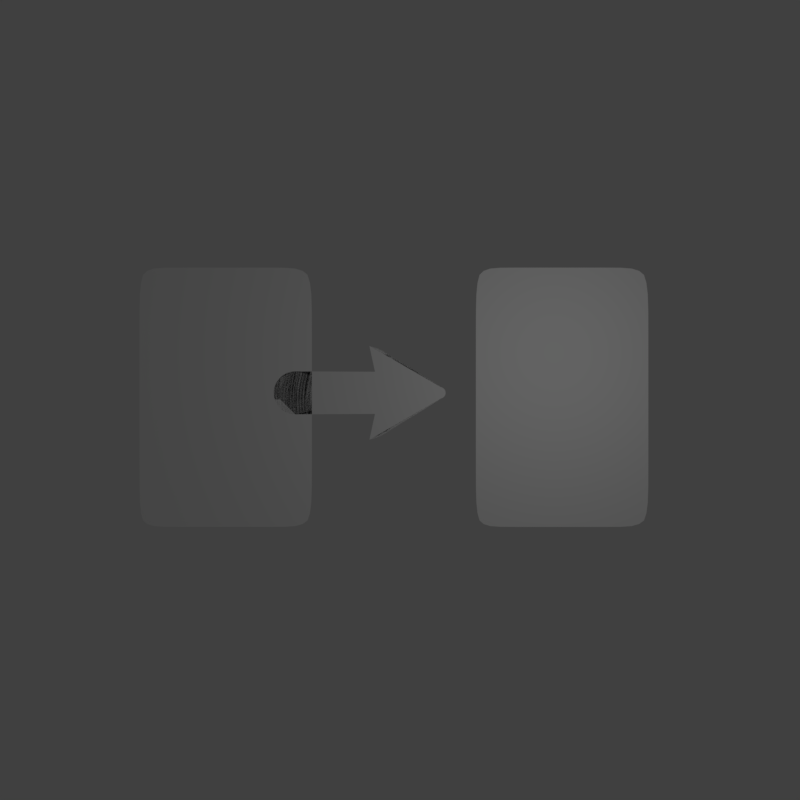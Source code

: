 # Source: move.blend  (saved by Blender 2.79.0; exported with 4.5.12 LTS)
import bpy
from mathutils import Matrix  # noqa: F401  (used for matrix-valued properties, if any)

bpy.ops.wm.read_factory_settings(use_empty=True)
scene = bpy.context.scene
scene.name = 'Scene'

# ---- collections
col_collection_1 = bpy.data.collections.new('Collection 1'); scene.collection.children.link(col_collection_1)

# ---- materials (node trees are filled in below, after node groups)
mat_move = bpy.data.materials.new('move')
mat_move.alpha_threshold = 0.0
mat_move.use_transparent_shadow = False
mat_move.diffuse_color = (1.0, 1.0, 1.0, 1.0)
mat_move.roughness = 0.5
mat_move.line_color = (0.0, 0.0, 0.0, 1.0)

# ---- material node trees

# ---- world
world_world = bpy.data.worlds.new('World'); scene.world = world_world
world_world.color = (0.05088, 0.05088, 0.05088)
world_world.use_sun_shadow = False
world_world.sun_shadow_jitter_overblur = 0.0
world_world.cycles.sampling_method = 'MANUAL'

# ---- cameras
cam_camera = bpy.data.cameras.new('Camera')
cam_camera.clip_end = 100.0
cam_camera.lens = 35.0
cam_camera.sensor_width = 32.0
cam_camera.sensor_height = 18.0
cam_camera.ortho_scale = 7.314
cam_camera.dof.focus_distance = 0.0
cam_camera.dof.aperture_fstop = 128.0

# ---- lights
light_lamp = bpy.data.lights.new('Lamp', 'POINT')
light_lamp.transmission_factor = 0.0
light_lamp.cutoff_distance = 30.0
light_lamp.energy = 100.0
light_lamp.shadow_buffer_clip_start = 1.001
light_lamp.shadow_soft_size = 0.1
light_lamp.shadow_maximum_resolution = 0.006
light_lamp.use_absolute_resolution = True

# ---- meshes
me_plane_002 = bpy.data.meshes.new('Plane.002')
me_plane_002.from_pydata([(-1.0, -1.0, 0.0), (1.0, -1.0, 0.0), (-1.0, 1.0, 0.0), (1.0, 1.0, 0.0), (-0.7269, -1.0, 0.0), (-0.7269, 1.0, 0.0), (0.6746, -1.0, 0.0), (0.6746, 1.0, 0.0), (-1.0, 0.6436, 0.0), (1.0, 0.6436, 0.0), (-0.7269, 0.6436, 0.0), (0.6746, 0.6436, 0.0), (-1.0, -0.6803, 0.0), (1.0, -0.6803, 0.0), (-0.7269, -0.6803, 0.0), (0.6746, -0.6803, 0.0)], [], [(11, 9, 3, 7), (8, 10, 5, 2), (10, 11, 7, 5), (14, 15, 11, 10), (12, 14, 10, 8), (15, 13, 9, 11), (6, 1, 13, 15), (0, 4, 14, 12), (4, 6, 15, 14)])
me_plane_002.materials.append(mat_move)
me_plane_002.use_remesh_preserve_volume = False
me_plane_002.use_remesh_preserve_attributes = False
me_plane_002.use_mirror_vertex_groups = False
me_plane_002.update()
me_plane = bpy.data.meshes.new('Plane')
me_plane.from_pydata([(-1.0, -1.0, 0.0), (1.0, -1.0, 0.0), (-1.0, 1.0, 0.0), (1.0, 1.0, 0.0), (-0.7269, -1.0, 0.0), (-0.7269, 1.0, 0.0), (0.6746, -1.0, 0.0), (0.6746, 1.0, 0.0), (-1.0, 0.6436, 0.0), (1.0, 0.6436, 0.0), (-0.7269, 0.6436, 0.0), (0.6746, 0.6436, 0.0), (-1.0, -0.6803, 0.0), (1.0, -0.6803, 0.0), (-0.7269, -0.6803, 0.0), (0.6746, -0.6803, 0.0)], [], [(11, 9, 3, 7), (8, 10, 5, 2), (10, 11, 7, 5), (14, 15, 11, 10), (12, 14, 10, 8), (15, 13, 9, 11), (6, 1, 13, 15), (0, 4, 14, 12), (4, 6, 15, 14)])
me_plane.materials.append(mat_move)
me_plane.use_remesh_preserve_volume = False
me_plane.use_remesh_preserve_attributes = False
me_plane.use_mirror_vertex_groups = False
me_plane.update()
me_circle_001 = bpy.data.meshes.new('Circle.001')
me_circle_001.from_pydata([(0.0, 4.513, 0.0), (-0.1951, 4.494, 0.0), (-0.3827, 4.437, 0.0), (-0.5556, 4.344, 0.0), (-0.7071, 4.22, 0.0), (-0.8315, 4.068, 0.0), (-0.9239, 3.896, 0.0), (-0.9808, 3.708, 0.0), (-1.0, 3.513, 0.0), (-0.9808, -0.1951, 0.0), (-0.9239, -0.3827, 0.0), (-0.8315, -0.5556, 0.0), (-0.7071, -0.7071, 0.0), (-0.5556, -0.8315, 0.0), (-0.3827, -0.9239, 0.0), (-0.1951, -0.9808, 0.0), (3.258e-07, -1.0, 0.0), (0.1951, -0.9808, 0.0), (0.3827, -0.9239, 0.0), (0.5556, -0.8315, 0.0), (0.7071, -0.7071, 0.0), (0.8315, -0.5556, 0.0), (0.9239, -0.3827, 0.0), (0.9808, -0.1951, 0.0), (1.0, 3.513, 0.0), (0.9808, 3.708, 0.0), (0.9239, 3.896, 0.0), (0.8315, 4.068, 0.0), (0.7071, 4.22, 0.0), (0.5556, 4.344, 0.0), (0.3827, 4.437, 0.0), (0.1951, 4.494, 0.0), (-2.18, 0.06341, 0.0), (-2.053, -0.3535, 0.0), (-1.848, -0.7378, 0.0), (-1.572, -1.075, 0.0), (-1.235, -1.351, 0.0), (-0.8506, -1.556, 0.0), (-0.4336, -1.683, 0.0), (4.473e-07, -1.726, 0.0), (0.4336, -1.683, 0.0), (0.8506, -1.556, 0.0), (1.235, -1.351, 0.0), (1.572, -1.075, 0.0), (1.848, -0.7378, 0.0), (2.053, -0.3535, 0.0), (2.18, 0.06342, 0.0), (-0.2617, -3.266, 0.0), (-0.2465, -3.316, 0.0), (-0.2218, -3.363, 0.0), (-0.1887, -3.403, 0.0), (-0.1482, -3.436, 0.0), (-0.1021, -3.461, 0.0), (-0.05205, -3.476, 0.0), (2.53e-07, -3.481, 0.0), (0.05205, -3.476, 0.0), (0.1021, -3.461, 0.0), (0.1482, -3.436, 0.0), (0.1887, -3.403, 0.0), (0.2218, -3.363, 0.0), (0.2465, -3.316, 0.0), (0.2617, -3.266, 0.0)], [], [(1, 2, 3, 4, 5, 6, 7, 8, 9, 10, 11, 12, 13, 14, 15, 16, 17, 18, 19, 20, 21, 22, 23, 24, 25, 26, 27, 28, 29, 30, 31, 0), (10, 9, 32, 33), (18, 17, 40, 41), (11, 10, 33, 34), (19, 18, 41, 42), (12, 11, 34, 35), (20, 19, 42, 43), (13, 12, 35, 36), (21, 20, 43, 44), (14, 13, 36, 37), (22, 21, 44, 45), (15, 14, 37, 38), (23, 22, 45, 46), (16, 15, 38, 39), (17, 16, 39, 40), (40, 39, 54, 55), (33, 32, 47, 48), (41, 40, 55, 56), (34, 33, 48, 49), (42, 41, 56, 57), (35, 34, 49, 50), (43, 42, 57, 58), (36, 35, 50, 51), (44, 43, 58, 59), (37, 36, 51, 52), (45, 44, 59, 60), (38, 37, 52, 53), (46, 45, 60, 61), (39, 38, 53, 54)])
me_circle_001.materials.append(mat_move)
me_circle_001.use_remesh_preserve_volume = False
me_circle_001.use_remesh_preserve_attributes = False
me_circle_001.use_mirror_vertex_groups = False
me_circle_001.update()

# ---- objects
ob_plane_001 = bpy.data.objects.new('Plane.001', me_plane_002)
ob_plane = bpy.data.objects.new('Plane', me_plane)
ob_circle = bpy.data.objects.new('Circle', me_circle_001)
ob_lamp = bpy.data.objects.new('Lamp', light_lamp)
ob_camera = bpy.data.objects.new('Camera', cam_camera)

# ---- transforms, parenting, visibility, modifiers, constraints
ob_plane_001.location = (4.27, -0.09346, 0.0)
ob_plane_001.scale = (2.127, 3.198, 1.624)
ob_plane_001.lineart.crease_threshold = 0.0
_m = ob_plane_001.modifiers.new('Subsurf', 'SUBSURF')
_m.uv_smooth = 'PRESERVE_CORNERS'
_m.quality = 2
_m.levels = 6
_m.show_only_control_edges = False
ob_plane.location = (-4.028, -0.09346, 0.0)
ob_plane.scale = (2.127, 3.198, 1.624)
ob_plane.lineart.crease_threshold = 0.0
_m = ob_plane.modifiers.new('Subsurf', 'SUBSURF')
_m.uv_smooth = 'PRESERVE_CORNERS'
_m.quality = 2
_m.levels = 6
_m.show_only_control_edges = False
ob_circle.location = (-0.4493, 0.01614, 0.0)
ob_circle.rotation_euler = (9.313e-10, -9.313e-10, 1.571)
ob_circle.scale = (0.5304, 0.5304, 0.5304)
ob_circle.lineart.crease_threshold = 0.0
ob_lamp.location = (4.076, 1.005, 5.904)
ob_lamp.rotation_euler = (0.6503, 0.05522, 1.866)
ob_lamp.lock_rotations_4d = False
ob_lamp.empty_display_type = 'ARROWS'
ob_lamp.color = (0.0, 0.0, 0.0, 0.0)
ob_lamp.lineart.crease_threshold = 0.0
ob_camera.location = (0.2716, -0.1607, 21.58)
ob_camera.lock_rotations_4d = False
ob_camera.empty_display_type = 'ARROWS'
ob_camera.color = (0.0, 0.0, 0.0, 0.0)
ob_camera.display_type = 'WIRE'
ob_camera.lineart.crease_threshold = 0.0

# ---- collection membership
col_collection_1.objects.link(ob_plane_001)
col_collection_1.objects.link(ob_plane)
col_collection_1.objects.link(ob_circle)
col_collection_1.objects.link(ob_lamp)
col_collection_1.objects.link(ob_camera)

# ---- scene / render settings (as saved in the file)
scene.camera = ob_camera
scene.frame_start = 1; scene.frame_end = 250; scene.frame_set(1)
scene.render.engine = 'BLENDER_EEVEE_NEXT'
scene.render.resolution_x = 500
scene.render.resolution_y = 500
scene.render.dither_intensity = 0.0
scene.render.film_transparent = True
scene.cycles.use_denoising = False
scene.cycles.samples = 128
scene.cycles.sampling_pattern = 'TABULATED_SOBOL'
scene.cycles.use_adaptive_sampling = False
scene.cycles.use_light_tree = False
scene.cycles.blur_glossy = 0.0
scene.cycles.sample_clamp_indirect = 0.0
scene.view_settings.view_transform = 'Standard'
bpy.context.view_layer.update()
